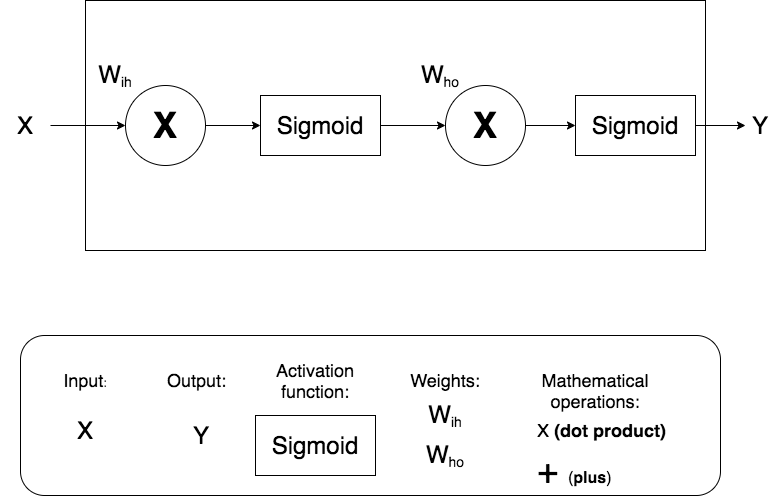

The diagram above was exported from draw.io. Its source (the exported page's mxGraphModel, read from the mxfile embedded in the PNG):
<mxGraphModel dx="927" dy="498" grid="1" gridSize="10" guides="1" tooltips="1" connect="1" arrows="1" fold="1" page="1" pageScale="1" pageWidth="827" pageHeight="1169" math="0" shadow="0">
  <root>
    <mxCell id="0" />
    <mxCell id="1" parent="0" />
    <mxCell id="OUkxyNIsCuRxwAgikiGo-41" style="edgeStyle=orthogonalEdgeStyle;rounded=0;orthogonalLoop=1;jettySize=auto;html=1;exitX=1;exitY=0.5;exitDx=0;exitDy=0;entryX=0;entryY=0.5;entryDx=0;entryDy=0;" parent="1" source="OUkxyNIsCuRxwAgikiGo-4" target="OUkxyNIsCuRxwAgikiGo-6" edge="1">
      <mxGeometry relative="1" as="geometry" />
    </mxCell>
    <mxCell id="OUkxyNIsCuRxwAgikiGo-4" value="&lt;font style=&quot;font-size: 24px&quot;&gt;X&lt;/font&gt;" style="text;html=1;strokeColor=none;fillColor=none;align=center;verticalAlign=middle;whiteSpace=wrap;rounded=0;" parent="1" vertex="1">
      <mxGeometry x="35" y="310" width="50" height="40" as="geometry" />
    </mxCell>
    <mxCell id="OUkxyNIsCuRxwAgikiGo-6" value="&lt;b&gt;&lt;font style=&quot;font-size: 36px&quot;&gt;X&lt;/font&gt;&lt;/b&gt;" style="ellipse;whiteSpace=wrap;html=1;aspect=fixed;" parent="1" vertex="1">
      <mxGeometry x="160" y="290" width="80" height="80" as="geometry" />
    </mxCell>
    <mxCell id="OUkxyNIsCuRxwAgikiGo-7" value="" style="endArrow=classic;html=1;entryX=0;entryY=0.5;entryDx=0;entryDy=0;" parent="1" source="OUkxyNIsCuRxwAgikiGo-27" target="OUkxyNIsCuRxwAgikiGo-37" edge="1">
      <mxGeometry width="50" height="50" relative="1" as="geometry">
        <mxPoint x="514" y="329.5" as="sourcePoint" />
        <mxPoint x="490" y="330" as="targetPoint" />
      </mxGeometry>
    </mxCell>
    <mxCell id="OUkxyNIsCuRxwAgikiGo-12" value="&lt;span style=&quot;font-size: 24px&quot;&gt;Y&lt;/span&gt;" style="text;html=1;strokeColor=none;fillColor=none;align=center;verticalAlign=middle;whiteSpace=wrap;rounded=0;" parent="1" vertex="1">
      <mxGeometry x="780" y="310" width="30" height="40" as="geometry" />
    </mxCell>
    <mxCell id="OUkxyNIsCuRxwAgikiGo-14" value="&lt;font style=&quot;font-size: 24px&quot;&gt;W&lt;/font&gt;&lt;font style=&quot;font-size: 16.6667px&quot;&gt;&lt;sub&gt;ih&lt;/sub&gt;&lt;/font&gt;" style="text;html=1;strokeColor=none;fillColor=none;align=center;verticalAlign=middle;whiteSpace=wrap;rounded=0;" parent="1" vertex="1">
      <mxGeometry x="85" y="260" width="130" height="40" as="geometry" />
    </mxCell>
    <mxCell id="OUkxyNIsCuRxwAgikiGo-16" value="" style="rounded=1;whiteSpace=wrap;html=1;" parent="1" vertex="1">
      <mxGeometry x="55" y="540" width="700" height="160" as="geometry" />
    </mxCell>
    <mxCell id="OUkxyNIsCuRxwAgikiGo-22" value="&lt;font style=&quot;font-size: 18px&quot;&gt;Input&lt;/font&gt;:" style="text;html=1;strokeColor=none;fillColor=none;align=center;verticalAlign=middle;whiteSpace=wrap;rounded=0;" parent="1" vertex="1">
      <mxGeometry x="100" y="575" width="40" height="20" as="geometry" />
    </mxCell>
    <mxCell id="OUkxyNIsCuRxwAgikiGo-23" value="&lt;span style=&quot;font-size: 18px&quot;&gt;Output:&lt;/span&gt;" style="text;html=1;strokeColor=none;fillColor=none;align=center;verticalAlign=middle;whiteSpace=wrap;rounded=0;" parent="1" vertex="1">
      <mxGeometry x="201" y="575" width="61" height="20" as="geometry" />
    </mxCell>
    <mxCell id="OUkxyNIsCuRxwAgikiGo-25" value="&lt;span style=&quot;font-size: 18px&quot;&gt;Activation function:&lt;/span&gt;" style="text;html=1;strokeColor=none;fillColor=none;align=center;verticalAlign=middle;whiteSpace=wrap;rounded=0;" parent="1" vertex="1">
      <mxGeometry x="330" y="575" width="40" height="20" as="geometry" />
    </mxCell>
    <mxCell id="OUkxyNIsCuRxwAgikiGo-26" value="&lt;span style=&quot;font-size: 18px&quot;&gt;Weights:&lt;/span&gt;" style="text;html=1;strokeColor=none;fillColor=none;align=center;verticalAlign=middle;whiteSpace=wrap;rounded=0;" parent="1" vertex="1">
      <mxGeometry x="460" y="575" width="40" height="20" as="geometry" />
    </mxCell>
    <mxCell id="OUkxyNIsCuRxwAgikiGo-27" value="&lt;span style=&quot;font-size: 24px&quot;&gt;Sigmoid&lt;/span&gt;" style="rounded=0;whiteSpace=wrap;html=1;" parent="1" vertex="1">
      <mxGeometry x="295" y="300" width="120" height="60" as="geometry" />
    </mxCell>
    <mxCell id="OUkxyNIsCuRxwAgikiGo-29" style="rounded=0;orthogonalLoop=1;jettySize=auto;html=1;exitX=1;exitY=0.5;exitDx=0;exitDy=0;entryX=0;entryY=0.5;entryDx=0;entryDy=0;" parent="1" source="OUkxyNIsCuRxwAgikiGo-6" target="OUkxyNIsCuRxwAgikiGo-27" edge="1">
      <mxGeometry relative="1" as="geometry">
        <mxPoint x="310" y="330" as="sourcePoint" />
        <mxPoint x="350" y="330" as="targetPoint" />
      </mxGeometry>
    </mxCell>
    <mxCell id="OUkxyNIsCuRxwAgikiGo-31" value="&lt;span style=&quot;font-size: 18px&quot;&gt;Mathematical operations:&lt;br&gt;&lt;/span&gt;" style="text;html=1;strokeColor=none;fillColor=none;align=center;verticalAlign=middle;whiteSpace=wrap;rounded=0;" parent="1" vertex="1">
      <mxGeometry x="610" y="585" width="40" height="20" as="geometry" />
    </mxCell>
    <mxCell id="OUkxyNIsCuRxwAgikiGo-32" value="&lt;font style=&quot;font-size: 18px&quot;&gt;X&lt;b&gt; (dot product)&lt;/b&gt;&lt;/font&gt;" style="text;html=1;strokeColor=none;fillColor=none;align=left;verticalAlign=middle;whiteSpace=wrap;rounded=0;" parent="1" vertex="1">
      <mxGeometry x="570" y="620" width="140" height="30" as="geometry" />
    </mxCell>
    <mxCell id="OUkxyNIsCuRxwAgikiGo-33" value="&lt;font style=&quot;font-size: 36px&quot;&gt;+&amp;nbsp;&lt;/font&gt;&lt;font size=&quot;3&quot;&gt;(&lt;b&gt;plus&lt;/b&gt;)&lt;/font&gt;" style="text;html=1;strokeColor=none;fillColor=none;align=left;verticalAlign=middle;whiteSpace=wrap;rounded=0;" parent="1" vertex="1">
      <mxGeometry x="570" y="660" width="120" height="30" as="geometry" />
    </mxCell>
    <mxCell id="OUkxyNIsCuRxwAgikiGo-35" value="" style="rounded=0;whiteSpace=wrap;html=1;fillColor=none;" parent="1" vertex="1">
      <mxGeometry x="120" y="205" width="620" height="250" as="geometry" />
    </mxCell>
    <mxCell id="OUkxyNIsCuRxwAgikiGo-36" value="&lt;font style=&quot;font-size: 24px&quot;&gt;W&lt;/font&gt;&lt;font style=&quot;font-size: 16.6667px&quot;&gt;&lt;sub&gt;ho&lt;/sub&gt;&lt;/font&gt;" style="text;html=1;strokeColor=none;fillColor=none;align=center;verticalAlign=middle;whiteSpace=wrap;rounded=0;" parent="1" vertex="1">
      <mxGeometry x="410" y="260" width="130" height="40" as="geometry" />
    </mxCell>
    <mxCell id="IWTQR5LKgIw0VUfleXkb-3" style="edgeStyle=orthogonalEdgeStyle;rounded=0;orthogonalLoop=1;jettySize=auto;html=1;exitX=1;exitY=0.5;exitDx=0;exitDy=0;entryX=0;entryY=0.5;entryDx=0;entryDy=0;" parent="1" source="OUkxyNIsCuRxwAgikiGo-37" target="IWTQR5LKgIw0VUfleXkb-2" edge="1">
      <mxGeometry relative="1" as="geometry" />
    </mxCell>
    <mxCell id="OUkxyNIsCuRxwAgikiGo-37" value="&lt;b&gt;&lt;font style=&quot;font-size: 36px&quot;&gt;X&lt;/font&gt;&lt;/b&gt;" style="ellipse;whiteSpace=wrap;html=1;aspect=fixed;" parent="1" vertex="1">
      <mxGeometry x="480" y="290" width="80" height="80" as="geometry" />
    </mxCell>
    <mxCell id="OUkxyNIsCuRxwAgikiGo-43" value="&lt;font style=&quot;font-size: 24px&quot;&gt;X&lt;/font&gt;" style="text;html=1;strokeColor=none;fillColor=none;align=center;verticalAlign=middle;whiteSpace=wrap;rounded=0;" parent="1" vertex="1">
      <mxGeometry x="85" y="615" width="70" height="40" as="geometry" />
    </mxCell>
    <mxCell id="OUkxyNIsCuRxwAgikiGo-44" value="&lt;span style=&quot;font-size: 24px&quot;&gt;Y&lt;/span&gt;" style="text;html=1;strokeColor=none;fillColor=none;align=center;verticalAlign=middle;whiteSpace=wrap;rounded=0;" parent="1" vertex="1">
      <mxGeometry x="201" y="620" width="70" height="40" as="geometry" />
    </mxCell>
    <mxCell id="OUkxyNIsCuRxwAgikiGo-45" value="&lt;span style=&quot;font-size: 24px&quot;&gt;Sigmoid&lt;/span&gt;" style="rounded=0;whiteSpace=wrap;html=1;" parent="1" vertex="1">
      <mxGeometry x="290" y="620" width="120" height="60" as="geometry" />
    </mxCell>
    <mxCell id="OUkxyNIsCuRxwAgikiGo-46" value="&lt;font style=&quot;font-size: 24px&quot;&gt;W&lt;/font&gt;&lt;font style=&quot;font-size: 16.6667px&quot;&gt;&lt;sub&gt;ho&lt;/sub&gt;&lt;/font&gt;" style="text;html=1;strokeColor=none;fillColor=none;align=center;verticalAlign=middle;whiteSpace=wrap;rounded=0;" parent="1" vertex="1">
      <mxGeometry x="415" y="640" width="130" height="40" as="geometry" />
    </mxCell>
    <mxCell id="OUkxyNIsCuRxwAgikiGo-47" value="&lt;font style=&quot;font-size: 24px&quot;&gt;W&lt;/font&gt;&lt;font style=&quot;font-size: 16.6667px&quot;&gt;&lt;sub&gt;ih&lt;/sub&gt;&lt;/font&gt;" style="text;html=1;strokeColor=none;fillColor=none;align=center;verticalAlign=middle;whiteSpace=wrap;rounded=0;" parent="1" vertex="1">
      <mxGeometry x="415" y="600" width="130" height="40" as="geometry" />
    </mxCell>
    <mxCell id="IWTQR5LKgIw0VUfleXkb-4" style="edgeStyle=orthogonalEdgeStyle;rounded=0;orthogonalLoop=1;jettySize=auto;html=1;exitX=1;exitY=0.5;exitDx=0;exitDy=0;entryX=0;entryY=0.5;entryDx=0;entryDy=0;" parent="1" source="IWTQR5LKgIw0VUfleXkb-2" target="OUkxyNIsCuRxwAgikiGo-12" edge="1">
      <mxGeometry relative="1" as="geometry" />
    </mxCell>
    <mxCell id="IWTQR5LKgIw0VUfleXkb-2" value="&lt;span style=&quot;font-size: 24px&quot;&gt;Sigmoid&lt;/span&gt;" style="rounded=0;whiteSpace=wrap;html=1;" parent="1" vertex="1">
      <mxGeometry x="610" y="300" width="120" height="60" as="geometry" />
    </mxCell>
  </root>
</mxGraphModel>